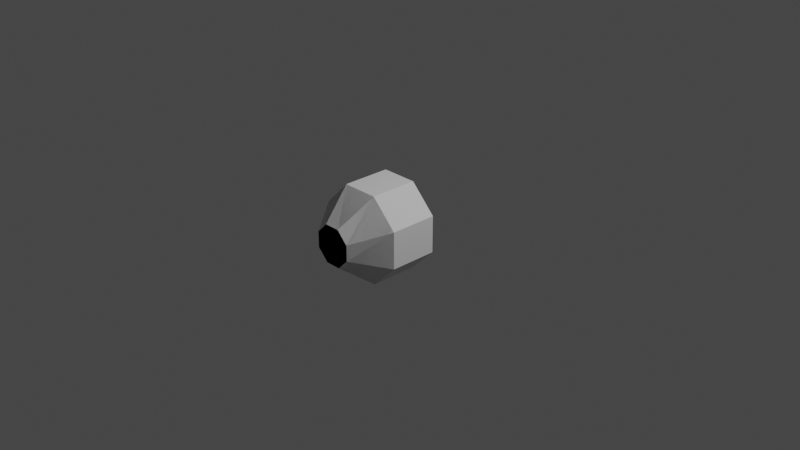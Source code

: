 # Source: Spyglass.blend  (saved by Blender 3.1.7; exported with 4.5.12 LTS)
import bpy
from mathutils import Matrix  # noqa: F401  (used for matrix-valued properties, if any)

bpy.ops.wm.read_factory_settings(use_empty=True)
scene = bpy.context.scene
scene.name = 'Scene'

# ---- collections
col_collection = bpy.data.collections.new('Collection'); scene.collection.children.link(col_collection)

# ---- materials (node trees are filled in below, after node groups)
mat_material_002 = bpy.data.materials.new('Material.002')
mat_material_002.use_transparent_shadow = False

# ---- material node trees
mat_material_002.use_nodes = True; mat_material_002.node_tree.nodes.clear()
_N = mat_material_002.node_tree.nodes; _L = mat_material_002.node_tree.links
n0 = _N.new('ShaderNodeBsdfPrincipled'); n0.name = 'Principled BSDF'; n0.location = (10, 300)
n0.distribution = 'GGX'
n0.subsurface_method = 'RANDOM_WALK_SKIN'
n0.inputs[3].default_value = 1.45
n0.inputs[27].default_value = (0.0, 0.0, 0.0, 1.0)
n0.inputs[28].default_value = 1.0
n1 = _N.new('ShaderNodeOutputMaterial'); n1.name = 'Material Output'; n1.location = (300, 300)
_L.new(n0.outputs[0], n1.inputs[0])
n1.is_active_output = True

# ---- world
world_world = bpy.data.worlds.new('World'); scene.world = world_world
world_world.use_nodes = True; world_world.node_tree.nodes.clear()
_N = world_world.node_tree.nodes; _L = world_world.node_tree.links
n0 = _N.new('ShaderNodeOutputWorld'); n0.name = 'World Output'; n0.location = (300, 300)
n1 = _N.new('ShaderNodeBackground'); n1.name = 'Background'; n1.location = (10, 300)
n1.inputs[0].default_value = (0.05088, 0.05088, 0.05088, 1.0)
_L.new(n1.outputs[0], n0.inputs[0])
n0.is_active_output = True
world_world.color = (0.05088, 0.05088, 0.05088)
world_world.use_sun_shadow = False
world_world.sun_shadow_jitter_overblur = 0.0

# ---- cameras
cam_camera = bpy.data.cameras.new('Camera')
cam_camera.clip_end = 100.0
cam_camera.ortho_scale = 7.314

# ---- lights
light_light = bpy.data.lights.new('Light', 'POINT')
light_light.transmission_factor = 0.0
light_light.energy = 1000.0
light_light.shadow_soft_size = 0.1
light_light.shadow_maximum_resolution = 0.006
light_light.use_absolute_resolution = True

# ---- meshes
me_cylinder = bpy.data.meshes.new('Cylinder')
me_cylinder.from_pydata([(-0.1989, 6.37e-07, 0.4802), (-0.1989, -0.5197, 0.4802), (0.1989, 6.37e-07, 0.4802), (0.1989, -0.5197, 0.4802), (0.4802, 6.829e-07, 0.1989), (0.4802, -0.5197, 0.1989), (0.4802, 7.477e-07, -0.1989), (0.1989, 7.935e-07, -0.4802), (0.1989, -0.5197, -0.4802), (-0.1989, 7.935e-07, -0.4802), (-0.4802, 7.477e-07, -0.1989), (-0.4802, 6.829e-07, 0.1989), (-0.4802, -0.5197, 0.1989), (0.4802, -0.5197, -0.1989), (-0.1989, -0.5197, -0.4802), (-0.4802, -0.5197, -0.1989), (-0.08609, -0.8839, 0.2078), (0.08609, -0.8839, 0.2078), (0.2078, -0.8839, 0.08609), (0.08609, -0.8839, -0.2078), (-0.2078, -0.8839, -0.08609), (-0.2078, -0.8839, 0.08609), (0.2078, -0.8839, -0.08609), (-0.08609, -0.8839, -0.2078)], [], [(0, 2, 3, 1), (2, 4, 5, 3), (4, 6, 13, 5), (6, 7, 8, 13), (7, 9, 14, 8), (9, 10, 15, 14), (10, 11, 12, 15), (11, 0, 1, 12), (13, 8, 19, 22), (15, 12, 21, 20), (12, 1, 16, 21), (14, 15, 20, 23), (17, 18, 22, 19, 23, 20, 21, 16), (1, 3, 17, 16), (5, 13, 22, 18), (8, 14, 23, 19), (3, 5, 18, 17)])
_uv = me_cylinder.uv_layers.new(name='UVMap')
_uv.uv.foreach_set('vector', [1.0, 0.5, 0.875, 0.5, 0.875, 1.0, 1.0, 1.0, 0.875, 0.5, 0.75, 0.5, 0.75, 1.0, 0.875, 1.0, 0.75, 0.5, 0.625, 0.5, 0.625, 1.0, 0.75, 1.0, 0.625, 0.5, 0.5, 0.5, 0.5, 1.0, 0.625, 1.0, 0.5, 0.5, 0.375, 0.5, 0.375, 1.0, 0.5, 1.0, 0.375, 0.5, 0.25, 0.5, 0.25, 1.0, 0.375, 1.0, 0.25, 0.5, 0.125, 0.5, 0.125, 1.0, 0.25, 1.0, 0.125, 0.5, 0.0, 0.5, 0.0, 1.0, 0.125, 1.0, 0.0, 0.0, 0.0, 0.0, 0.0, 0.0, 0.0, 0.0, 0.25, 1.0, 0.125, 1.0, 0.125, 1.0, 0.25, 1.0, 0.125, 1.0, 0.0, 1.0, 0.0, 1.0, 0.125, 1.0, 0.0, 0.0, 0.0, 0.0, 0.0, 0.0, 0.0, 0.0, 0.4197, 0.4197, 0.49, 0.25, 0.4197, 0.08029, 0.25, 0.01, 0.08029, 0.08029, 0.01, 0.25, 0.08029, 0.4197, 0.25, 0.49, 1.0, 1.0, 0.875, 1.0, 0.875, 1.0, 1.0, 1.0, 0.75, 1.0, 0.625, 1.0, 0.625, 1.0, 0.75, 1.0, 0.0, 0.0, 0.0, 0.0, 0.0, 0.0, 0.0, 0.0, 0.875, 1.0, 0.75, 1.0, 0.75, 1.0, 0.875, 1.0])
me_cylinder.use_remesh_fix_poles = True
me_cylinder.use_remesh_preserve_attributes = False
me_cylinder.update()
me_cylinder_002 = bpy.data.meshes.new('Cylinder.002')
me_cylinder_002.from_pydata([(-0.1989, -0.5197, 0.4802), (0.1989, -0.5197, 0.4802), (0.4802, -0.5197, 0.1989), (0.1989, -0.5197, -0.4802), (-0.4802, -0.5197, 0.1989), (0.4802, -0.5197, -0.1989), (-0.1989, -0.5197, -0.4802), (-0.4802, -0.5197, -0.1989), (-0.08609, -0.8839, 0.2078), (0.08609, -0.8839, 0.2078), (0.2078, -0.8839, 0.08609), (0.08609, -0.8839, -0.2078), (-0.2078, -0.8839, -0.08609), (-0.2078, -0.8839, 0.08609), (0.2078, -0.8839, -0.08609), (-0.08609, -0.8839, -0.2078)], [], [(5, 3, 11, 14), (7, 4, 13, 12), (4, 0, 8, 13), (6, 7, 12, 15), (0, 1, 9, 8), (2, 5, 14, 10), (3, 6, 15, 11), (1, 2, 10, 9), (9, 10, 14, 11, 15, 12, 13, 8)])
_uv = me_cylinder_002.uv_layers.new(name='UVMap')
_uv.uv.foreach_set('vector', [0.0, 0.0, 0.0, 0.0, 0.0, 0.0, 0.0, 0.0, 0.25, 1.0, 0.125, 1.0, 0.125, 1.0, 0.25, 1.0, 0.125, 1.0, 0.0, 1.0, 0.0, 1.0, 0.125, 1.0, 0.0, 0.0, 0.0, 0.0, 0.0, 0.0, 0.0, 0.0, 1.0, 1.0, 0.875, 1.0, 0.875, 1.0, 1.0, 1.0, 0.75, 1.0, 0.625, 1.0, 0.625, 1.0, 0.75, 1.0, 0.0, 0.0, 0.0, 0.0, 0.0, 0.0, 0.0, 0.0, 0.875, 1.0, 0.75, 1.0, 0.75, 1.0, 0.875, 1.0, 0.875, 1.0, 0.75, 1.0, 0.625, 1.0, 0.0, 0.0, 0.0, 0.0, 0.0, 0.0, 0.125, 1.0, 0.0, 1.0])
me_cylinder_002.materials.append(mat_material_002)
me_cylinder_002.use_remesh_fix_poles = True
me_cylinder_002.use_remesh_preserve_attributes = False
me_cylinder_002.update()

# ---- objects
ob_light = bpy.data.objects.new('Light', light_light)
ob_camera = bpy.data.objects.new('Camera', cam_camera)
ob_freeiva = bpy.data.objects.new('FreeIva', None)
ob_shellcollider = bpy.data.objects.new('shellCollider', me_cylinder)
ob_windows = bpy.data.objects.new('windows', me_cylinder_002)

# ---- transforms, parenting, visibility, modifiers, constraints
ob_light.location = (4.076, 1.005, 5.904)
ob_light.rotation_euler = (0.6503, 0.05522, 1.866)
ob_light.lock_rotations_4d = False
ob_light.empty_display_type = 'ARROWS'
ob_light.color = (0.0, 0.0, 0.0, 0.0)
ob_light.lineart.crease_threshold = 0.0
ob_camera.location = (7.359, -6.926, 4.958)
ob_camera.rotation_euler = (1.109, 0.0, 0.8149)
ob_camera.lock_rotations_4d = False
ob_camera.empty_display_type = 'ARROWS'
ob_camera.color = (0.0, 0.0, 0.0, 0.0)
ob_camera.display_type = 'WIRE'
ob_camera.lineart.crease_threshold = 0.0
ob_freeiva.location = (0.0, 0.0, 0.0)
ob_shellcollider.parent = ob_freeiva
ob_shellcollider.location = (0.0, 0.0, 0.0)
ob_windows.parent = ob_freeiva
ob_windows.location = (0.0, 0.0, 0.0)

# ---- collection membership
col_collection.objects.link(ob_light)
col_collection.objects.link(ob_camera)
col_collection.objects.link(ob_freeiva)
col_collection.objects.link(ob_shellcollider)
col_collection.objects.link(ob_windows)

# ---- scene / render settings (as saved in the file)
scene.camera = ob_camera
scene.frame_start = 1; scene.frame_end = 250; scene.frame_set(1)
scene.render.engine = 'BLENDER_EEVEE_NEXT'
scene.cycles.sampling_pattern = 'TABULATED_SOBOL'
scene.cycles.use_light_tree = False
scene.view_settings.view_transform = 'Filmic'
bpy.context.view_layer.update()
